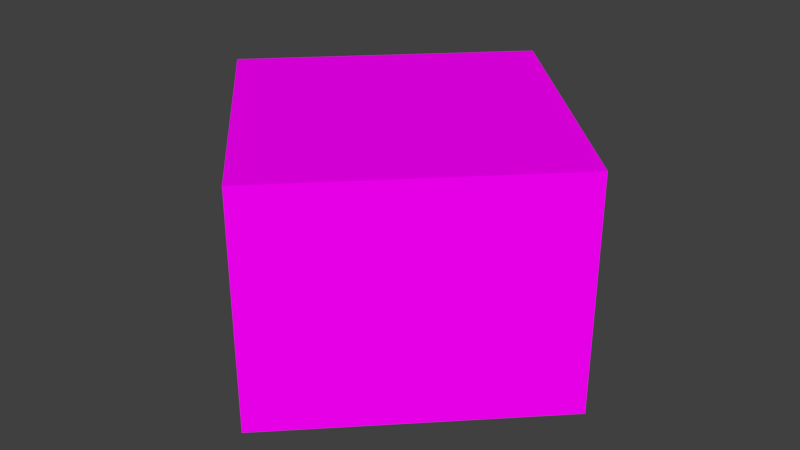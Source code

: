 # Source: CafeSinger1.blend  (saved by Blender 2.77.0; exported with 4.5.12 LTS)
import bpy
from mathutils import Matrix  # noqa: F401  (used for matrix-valued properties, if any)

bpy.ops.wm.read_factory_settings(use_empty=True)
scene = bpy.context.scene
scene.name = 'Scene'

# ---- collections
col_collection_1 = bpy.data.collections.new('Collection 1'); scene.collection.children.link(col_collection_1)

# ---- images (referenced by path relative to the original .blend; pixels are not part of the script)
import os
ASSET_DIR = os.environ.get("B2B_ASSET_DIR", "")  # directory of the original .blend (textures are referenced by path, not embedded)
HERE = os.path.dirname(os.path.abspath(__file__))  # packed textures are extracted next to this script under _unpacked/

def load_image(name, relpath, width, height, colorspace="sRGB"):
    """Load a texture the original file referenced (path relative to the .blend, or extracted next to this script)."""
    p = next((c for c in (os.path.join(HERE, relpath), os.path.join(ASSET_DIR, relpath)) if relpath and os.path.exists(c)), "")
    if p:
        img = bpy.data.images.load(p, check_existing=True)
        img.name = name
    else:  # same state as the original file: an image datablock whose file is absent (Cycles renders it pink)
        img = bpy.data.images.new(name, width, height)
        img.source = "FILE"
        img.filepath = "//" + (relpath or name)
    img.colorspace_settings.name = colorspace
    return img
img_colorpalette_jpg_001 = load_image('colorPalette.jpg.001', 'colorPalette.jpg', 1024, 1024, 'sRGB')

# ---- materials (node trees are filled in below, after node groups)
mat_material = bpy.data.materials.new('Material')
mat_material.alpha_threshold = 0.0
mat_material.roughness = 0.5
mat_material.line_color = (0.0, 0.0, 0.0, 1.0)

# ---- material node trees
mat_material.use_nodes = True; mat_material.node_tree.nodes.clear()
_N = mat_material.node_tree.nodes; _L = mat_material.node_tree.links
n0 = _N.new('ShaderNodeOutputMaterial'); n0.name = 'Material Output'; n0.location = (300, 300)
n1 = _N.new('ShaderNodeBsdfDiffuse'); n1.name = 'Diffuse BSDF'; n1.location = (10, 300)
n2 = _N.new('ShaderNodeTexCoord'); n2.name = 'Texture Coordinate'; n2.location = (-183, 230)
n3 = _N.new('ShaderNodeTexImage'); n3.name = 'Image Texture'; n3.location = (228, 132)
n3.width = 140
n3.image = img_colorpalette_jpg_001
_L.new(n1.outputs[0], n0.inputs[0])
_L.new(n2.outputs[2], n3.inputs[0])
_L.new(n3.outputs[0], n1.inputs[0])
n0.is_active_output = True

# ---- world
world_world = bpy.data.worlds.new('World'); scene.world = world_world
world_world.color = (0.05088, 0.05088, 0.05088)
world_world.use_sun_shadow = False
world_world.sun_shadow_jitter_overblur = 0.0
world_world.cycles.sampling_method = 'MANUAL'

# ---- meshes
me_cube = bpy.data.meshes.new('Cube')
me_cube.from_pydata([(-9.537e-07, 7.214, 0.7275), (7.214, 4.768e-07, 0.7275), (-4.768e-07, -7.214, 0.7275), (-7.214, 1.907e-06, 0.7275), (2.384e-06, 7.214, 8.69), (7.214, -4.292e-06, 8.69), (-2.384e-06, -7.214, 8.69), (-7.214, -4.768e-07, 8.69), (0.0, 7.214, 3.531), (7.214, -1.431e-06, 3.531), (-1.431e-06, -7.214, 3.531), (-7.214, 9.537e-07, 3.531), (9.537e-07, 7.214, 4.725), (1.431e-06, 7.214, 5.919), (2.384e-06, 7.214, 7.113), (7.214, -1.907e-06, 4.725), (7.214, -2.861e-06, 5.919), (7.214, -3.338e-06, 7.113), (-1.431e-06, -7.214, 4.725), (-1.431e-06, -7.214, 5.919), (-1.907e-06, -7.214, 7.113), (-7.214, 9.537e-07, 4.725), (-7.214, 0.0, 5.919), (-7.214, -4.768e-07, 7.113), (-1.202, 6.011, 0.7275), (-2.405, 4.809, 0.7275), (-3.607, 3.607, 0.7275), (-4.809, 2.405, 0.7275), (-6.011, 1.202, 0.7275), (6.011, -1.202, 0.7275), (4.809, -2.405, 0.7275), (3.607, -3.607, 0.7275), (2.405, -4.809, 0.7275), (1.202, -6.011, 0.7275), (-1.202, 6.011, 8.69), (-2.405, 4.809, 8.69), (-3.607, 3.607, 8.69), (-4.809, 2.405, 8.69), (-6.011, 1.202, 8.69), (6.011, -1.202, 8.69), (4.809, -2.405, 8.69), (3.607, -3.607, 8.69), (2.405, -4.809, 8.69), (1.202, -6.011, 8.69), (-1.202, 6.011, 3.531), (-2.405, 4.809, 3.531), (-3.607, 3.607, 3.531), (-4.809, 2.405, 3.531), (-6.011, 1.202, 3.531), (6.011, -1.202, 3.531), (4.809, -2.405, 3.531), (3.607, -3.607, 3.531), (2.405, -4.809, 3.531), (1.202, -6.011, 3.531), (-1.202, 6.011, 7.113), (-2.405, 4.809, 7.113), (-3.607, 3.607, 7.113), (-4.809, 2.405, 7.113), (-6.011, 1.202, 7.113), (-1.202, 6.011, 5.919), (-2.405, 4.809, 5.919), (-3.607, 3.607, 5.919), (-4.809, 2.405, 5.919), (-6.011, 1.202, 5.919), (-1.202, 6.011, 4.725), (-2.405, 4.809, 4.725), (-3.607, 3.607, 4.725), (-4.809, 2.405, 4.725), (-6.011, 1.202, 4.725), (6.011, -1.202, 4.725), (4.809, -2.405, 4.725), (3.607, -3.607, 4.725), (2.405, -4.809, 4.725), (1.202, -6.011, 4.725), (6.011, -1.202, 5.919), (4.809, -2.405, 5.919), (3.607, -3.607, 5.919), (2.405, -4.809, 5.919), (1.202, -6.011, 5.919), (6.011, -1.202, 7.113), (4.809, -2.405, 7.113), (3.607, -3.607, 7.113), (2.405, -4.809, 7.113), (1.202, -6.011, 7.113), (1.202, 6.011, 0.7275), (2.405, 4.809, 0.7275), (3.607, 3.607, 0.7275), (4.809, 2.405, 0.7275), (6.011, 1.202, 0.7275), (-1.202, -6.011, 0.7275), (-2.405, -4.809, 0.7275), (-3.607, -3.607, 0.7275), (-4.809, -2.405, 0.7275), (-6.011, -1.202, 0.7275), (1.202, 6.011, 8.69), (2.405, 4.809, 8.69), (3.607, 3.607, 8.69), (4.809, 2.405, 8.69), (6.011, 1.202, 8.69), (-1.202, -6.011, 8.69), (-2.405, -4.809, 8.69), (-3.607, -3.607, 8.69), (-4.809, -2.405, 8.69), (-6.011, -1.202, 8.69), (-1.202, -6.011, 3.531), (-2.405, -4.809, 3.531), (-3.607, -3.607, 3.531), (-4.809, -2.405, 3.531), (-6.011, -1.202, 3.531), (1.202, 6.011, 3.531), (2.405, 4.809, 3.531), (3.607, 3.607, 3.531), (4.809, 2.405, 3.531), (6.011, 1.202, 3.531), (-1.202, -6.011, 4.725), (-2.405, -4.809, 4.725), (-3.607, -3.607, 4.725), (-4.809, -2.405, 4.725), (-6.011, -1.202, 4.725), (-1.202, -6.011, 5.919), (-2.405, -4.809, 5.919), (-3.607, -3.607, 5.919), (-4.809, -2.405, 5.919), (-6.011, -1.202, 5.919), (-1.202, -6.011, 7.113), (-2.405, -4.809, 7.113), (-3.607, -3.607, 7.113), (-4.809, -2.405, 7.113), (-6.011, -1.202, 7.113), (1.202, 6.011, 4.725), (2.405, 4.809, 4.725), (3.607, 3.607, 4.725), (4.809, 2.405, 4.725), (6.011, 1.202, 4.725), (1.202, 6.011, 5.919), (2.405, 4.809, 5.919), (3.607, 3.607, 5.919), (4.809, 2.405, 5.919), (6.011, 1.202, 5.919), (1.202, 6.011, 7.113), (2.405, 4.809, 7.113), (3.607, 3.607, 7.113), (4.809, 2.405, 7.113), (6.011, 1.202, 7.113), (1.669e-06, 4.809, 8.69), (1.202, 3.607, 8.69), (2.405, 2.405, 8.69), (3.607, 1.202, 8.69), (4.809, -3.219e-06, 8.69), (-1.202, 3.607, 8.69), (1.073e-06, 2.405, 8.69), (1.202, 1.202, 8.69), (2.405, -2.265e-06, 8.69), (3.607, -1.202, 8.69), (-2.405, 2.405, 8.69), (-1.202, 1.202, 8.69), (3.576e-07, -1.431e-06, 8.69), (1.202, -1.202, 8.69), (2.405, -2.405, 8.69), (-3.607, 1.202, 8.69), (-2.405, -9.537e-07, 8.69), (-1.202, -1.202, 8.69), (-4.768e-07, -2.405, 8.69), (1.202, -3.607, 8.69), (-4.809, -5.96e-07, 8.69), (-3.607, -1.202, 8.69), (-2.405, -2.405, 8.69), (-1.202, -3.607, 8.69), (-1.431e-06, -4.809, 8.69), (4.809, 4.768e-07, 0.7275), (3.607, 1.202, 0.7275), (2.405, 2.405, 0.7275), (1.202, 3.607, 0.7275), (-7.153e-07, 4.809, 0.7275), (3.607, -1.202, 0.7275), (2.405, 4.768e-07, 0.7275), (1.202, 1.202, 0.7275), (-5.96e-07, 2.405, 0.7275), (-1.202, 3.607, 0.7275), (2.405, -2.405, 0.7275), (1.202, -1.202, 0.7275), (-2.384e-07, 7.153e-07, 0.7275), (-1.202, 1.202, 0.7275), (-2.405, 2.405, 0.7275), (1.202, -3.607, 0.7275), (-2.384e-07, -2.405, 0.7275), (-1.202, -1.202, 0.7275), (-2.405, 9.537e-07, 0.7275), (-3.607, 1.202, 0.7275), (-3.576e-07, -4.809, 0.7275), (-1.202, -3.607, 0.7275), (-2.405, -2.405, 0.7275), (-3.607, -1.202, 0.7275), (-4.809, 1.431e-06, 0.7275)], [], [(189, 33, 2, 89), (168, 99, 6, 43), (143, 98, 5, 17), (83, 43, 6, 20), (128, 103, 7, 23), (48, 28, 3, 11), (68, 48, 11, 21), (93, 108, 11, 3), (33, 53, 10, 2), (88, 113, 9, 1), (38, 58, 23, 7), (58, 63, 22, 23), (63, 68, 21, 22), (108, 118, 21, 11), (118, 123, 22, 21), (123, 128, 23, 22), (53, 73, 18, 10), (73, 78, 19, 18), (78, 83, 20, 19), (113, 133, 15, 9), (133, 138, 16, 15), (138, 143, 17, 16), (16, 17, 79, 74), (74, 79, 80, 75), (75, 80, 81, 76), (76, 81, 82, 77), (77, 82, 83, 78), (15, 16, 74, 69), (69, 74, 75, 70), (70, 75, 76, 71), (71, 76, 77, 72), (72, 77, 78, 73), (9, 15, 69, 49), (49, 69, 70, 50), (50, 70, 71, 51), (51, 71, 72, 52), (52, 72, 73, 53), (13, 12, 64, 59), (59, 64, 65, 60), (60, 65, 66, 61), (61, 66, 67, 62), (62, 67, 68, 63), (14, 13, 59, 54), (54, 59, 60, 55), (55, 60, 61, 56), (56, 61, 62, 57), (57, 62, 63, 58), (4, 14, 54, 34), (34, 54, 55, 35), (35, 55, 56, 36), (36, 56, 57, 37), (37, 57, 58, 38), (1, 9, 49, 29), (29, 49, 50, 30), (30, 50, 51, 31), (31, 51, 52, 32), (32, 52, 53, 33), (12, 8, 44, 64), (64, 44, 45, 65), (65, 45, 46, 66), (66, 46, 47, 67), (67, 47, 48, 68), (8, 0, 24, 44), (44, 24, 25, 45), (45, 25, 26, 46), (46, 26, 27, 47), (47, 27, 28, 48), (17, 5, 39, 79), (79, 39, 40, 80), (80, 40, 41, 81), (81, 41, 42, 82), (82, 42, 43, 83), (98, 148, 39, 5), (148, 153, 40, 39), (153, 158, 41, 40), (158, 163, 42, 41), (163, 168, 43, 42), (88, 1, 29, 169), (169, 29, 30, 174), (174, 30, 31, 179), (179, 31, 32, 184), (184, 32, 33, 189), (27, 188, 193, 28), (188, 187, 192, 193), (187, 186, 191, 192), (186, 185, 190, 191), (185, 184, 189, 190), (26, 183, 188, 27), (183, 182, 187, 188), (182, 181, 186, 187), (181, 180, 185, 186), (180, 179, 184, 185), (25, 178, 183, 26), (178, 177, 182, 183), (177, 176, 181, 182), (176, 175, 180, 181), (175, 174, 179, 180), (24, 173, 178, 25), (173, 172, 177, 178), (172, 171, 176, 177), (171, 170, 175, 176), (170, 169, 174, 175), (0, 84, 173, 24), (84, 85, 172, 173), (85, 86, 171, 172), (86, 87, 170, 171), (87, 88, 169, 170), (37, 38, 164, 159), (159, 164, 165, 160), (160, 165, 166, 161), (161, 166, 167, 162), (162, 167, 168, 163), (36, 37, 159, 154), (154, 159, 160, 155), (155, 160, 161, 156), (156, 161, 162, 157), (157, 162, 163, 158), (35, 36, 154, 149), (149, 154, 155, 150), (150, 155, 156, 151), (151, 156, 157, 152), (152, 157, 158, 153), (34, 35, 149, 144), (144, 149, 150, 145), (145, 150, 151, 146), (146, 151, 152, 147), (147, 152, 153, 148), (4, 34, 144, 94), (94, 144, 145, 95), (95, 145, 146, 96), (96, 146, 147, 97), (97, 147, 148, 98), (13, 14, 139, 134), (134, 139, 140, 135), (135, 140, 141, 136), (136, 141, 142, 137), (137, 142, 143, 138), (12, 13, 134, 129), (129, 134, 135, 130), (130, 135, 136, 131), (131, 136, 137, 132), (132, 137, 138, 133), (8, 12, 129, 109), (109, 129, 130, 110), (110, 130, 131, 111), (111, 131, 132, 112), (112, 132, 133, 113), (19, 20, 124, 119), (119, 124, 125, 120), (120, 125, 126, 121), (121, 126, 127, 122), (122, 127, 128, 123), (18, 19, 119, 114), (114, 119, 120, 115), (115, 120, 121, 116), (116, 121, 122, 117), (117, 122, 123, 118), (10, 18, 114, 104), (104, 114, 115, 105), (105, 115, 116, 106), (106, 116, 117, 107), (107, 117, 118, 108), (0, 8, 109, 84), (84, 109, 110, 85), (85, 110, 111, 86), (86, 111, 112, 87), (87, 112, 113, 88), (2, 10, 104, 89), (89, 104, 105, 90), (90, 105, 106, 91), (91, 106, 107, 92), (92, 107, 108, 93), (20, 6, 99, 124), (124, 99, 100, 125), (125, 100, 101, 126), (126, 101, 102, 127), (127, 102, 103, 128), (14, 4, 94, 139), (139, 94, 95, 140), (140, 95, 96, 141), (141, 96, 97, 142), (142, 97, 98, 143), (38, 7, 103, 164), (164, 103, 102, 165), (165, 102, 101, 166), (166, 101, 100, 167), (167, 100, 99, 168), (28, 193, 93, 3), (193, 192, 92, 93), (192, 191, 91, 92), (191, 190, 90, 91), (190, 189, 89, 90)])
me_cube.materials.append(mat_material)
me_cube.use_remesh_preserve_volume = False
me_cube.use_remesh_preserve_attributes = False
me_cube.use_mirror_vertex_groups = False
me_cube.update()

# ---- objects
ob_cube = bpy.data.objects.new('Cube', me_cube)

# ---- transforms, parenting, visibility, modifiers, constraints
ob_cube.location = (0.0, 0.0, 0.0)
ob_cube.lock_rotations_4d = False
ob_cube.empty_display_type = 'ARROWS'
ob_cube.lineart.crease_threshold = 0.0

# ---- collection membership
col_collection_1.objects.link(ob_cube)

# ---- scene / render settings (as saved in the file)
scene.frame_start = 1; scene.frame_end = 250; scene.frame_set(164)
scene.render.engine = 'CYCLES'
scene.render.resolution_percentage = 50
scene.render.dither_intensity = 0.0
scene.cycles.use_denoising = False
scene.cycles.samples = 128
scene.cycles.sampling_pattern = 'TABULATED_SOBOL'
scene.cycles.light_sampling_threshold = 0.0
scene.cycles.use_adaptive_sampling = False
scene.cycles.use_light_tree = False
scene.cycles.blur_glossy = 0.0
scene.cycles.sample_clamp_indirect = 0.0
scene.view_settings.view_transform = 'Standard'
bpy.context.view_layer.update()

# ---- added for rendering (the .blend has no active camera and no usable light): camera, sun
cam_auto = bpy.data.cameras.new('AutoCamera')
cam_auto.lens = 50.0
cam_auto.sensor_width = 36.0
cam_auto.clip_end = 1000.0
ob_auto_camera = bpy.data.objects.new('AutoCamera', cam_auto)
scene.collection.objects.link(ob_auto_camera)
ob_auto_camera.location = (20.2642, -24.3171, 20.9199)
ob_auto_camera.rotation_euler = (1.09748, -7.21219e-08, 0.694738)
scene.camera = ob_auto_camera
light_auto_sun = bpy.data.lights.new('AutoSun', 'SUN')
light_auto_sun.energy = 3.0
light_auto_sun.angle = 0.0523599
ob_auto_sun = bpy.data.objects.new('AutoSun', light_auto_sun)
scene.collection.objects.link(ob_auto_sun)
ob_auto_sun.rotation_euler = (0.872665, 0.174533, 0.523599)
bpy.context.view_layer.update()
